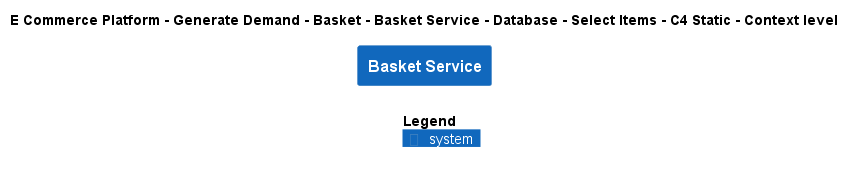

The diagram above was rendered by PlantUML. Its source (embedded in the PNG):
@startuml
!include ..\..\..\..\..\..\..\..\..\.c4s\C4_Context.puml

AddElementTag("c4interflow:lifecycle:new", $bgColor=green, $fontColor=#ffffff, $borderColor=green, $shadowing="False")
AddElementTag("c4interflow:lifecycle:changed", $bgColor=orange, $fontColor=#ffffff, $borderColor=orange, $shadowing="False")
AddElementTag("c4interflow:lifecycle:removed", $bgColor=red, $fontColor=#ffffff, $borderColor=red, $shadowing="False")

AddRelTag("c4interflow:lifecycle:new", $textColor=green, $lineColor=green)
AddRelTag("c4interflow:lifecycle:changed", $textColor=orange, $lineColor=orange)
AddRelTag("c4interflow:lifecycle:removed", $textColor=red, $lineColor=red)

SHOW_PERSON_PORTRAIT()
LAYOUT_TOP_DOWN()

skinparam linetype polyline

title E Commerce Platform - Generate Demand - Basket - Basket Service - Database - Select Items - C4 Static - Context level

System(ECommercePlatform.GenerateDemand.Basket.SoftwareSystems.BasketService, "Basket Service", "")



SHOW_LEGEND()
@enduml